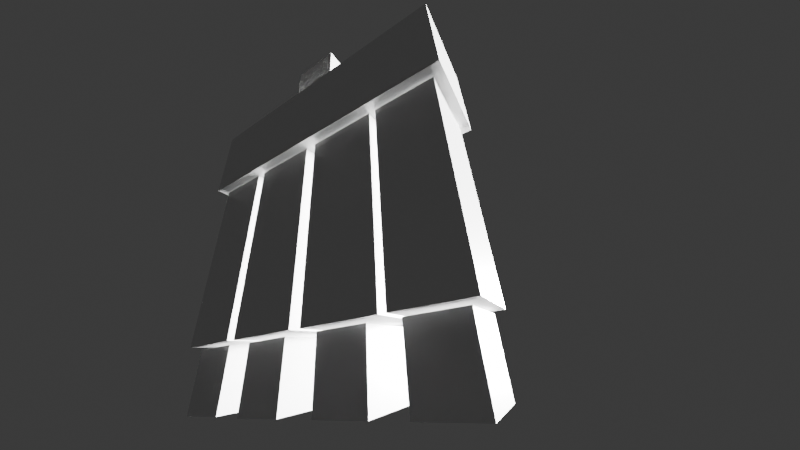 # Source: challenge10cubes.blend  (saved by Blender 4.0.36; exported with 4.5.12 LTS)
import bpy
from mathutils import Matrix  # noqa: F401  (used for matrix-valued properties, if any)

bpy.ops.wm.read_factory_settings(use_empty=True)
scene = bpy.context.scene
scene.name = 'Scene'

# ---- collections
col_collection = bpy.data.collections.new('Collection'); scene.collection.children.link(col_collection)

# ---- materials (node trees are filled in below, after node groups)
mat_material = bpy.data.materials.new('Material')
mat_material.alpha_threshold = 0.0
mat_material.use_transparent_shadow = False
mat_material.roughness = 0.5
mat_material.line_color = (0.0, 0.0, 0.0, 1.0)
mat_material_001 = bpy.data.materials.new('Material.001')
mat_material_001.alpha_threshold = 0.0
mat_material_001.use_transparent_shadow = False
mat_material_001.roughness = 0.5
mat_material_001.line_color = (0.0, 0.0, 0.0, 1.0)
mat_material_002 = bpy.data.materials.new('Material.002')
mat_material_002.alpha_threshold = 0.0
mat_material_002.use_transparent_shadow = False
mat_material_002.roughness = 0.5
mat_material_002.line_color = (0.0, 0.0, 0.0, 1.0)
mat_material_003 = bpy.data.materials.new('Material.003')
mat_material_003.alpha_threshold = 0.0
mat_material_003.use_transparent_shadow = False
mat_material_003.roughness = 0.5
mat_material_003.line_color = (0.0, 0.0, 0.0, 1.0)
mat_material_004 = bpy.data.materials.new('Material.004')
mat_material_004.alpha_threshold = 0.0
mat_material_004.use_transparent_shadow = False
mat_material_004.roughness = 0.5
mat_material_004.line_color = (0.0, 0.0, 0.0, 1.0)
mat_material_005 = bpy.data.materials.new('Material.005')
mat_material_005.alpha_threshold = 0.0
mat_material_005.use_transparent_shadow = False
mat_material_005.roughness = 0.5
mat_material_005.line_color = (0.0, 0.0, 0.0, 1.0)
mat_material_006 = bpy.data.materials.new('Material.006')
mat_material_006.alpha_threshold = 0.0
mat_material_006.use_transparent_shadow = False
mat_material_006.roughness = 0.5
mat_material_006.line_color = (0.0, 0.0, 0.0, 1.0)
mat_material_007 = bpy.data.materials.new('Material.007')
mat_material_007.alpha_threshold = 0.0
mat_material_007.use_transparent_shadow = False
mat_material_007.roughness = 0.5
mat_material_007.line_color = (0.0, 0.0, 0.0, 1.0)
mat_material_008 = bpy.data.materials.new('Material.008')
mat_material_008.alpha_threshold = 0.0
mat_material_008.use_transparent_shadow = False
mat_material_008.roughness = 0.5
mat_material_008.line_color = (0.0, 0.0, 0.0, 1.0)
mat_material_009 = bpy.data.materials.new('Material.009')
mat_material_009.alpha_threshold = 0.0
mat_material_009.use_transparent_shadow = False
mat_material_009.roughness = 0.5
mat_material_009.line_color = (0.0, 0.0, 0.0, 1.0)
mat_faice = bpy.data.materials.new('faice')
mat_faice.use_transparent_shadow = False
mat_faice.preview_render_type = 'HAIR'
mat_black = bpy.data.materials.new('Black')
mat_black.use_transparent_shadow = False
mat_hair = bpy.data.materials.new('hair')
mat_hair.use_transparent_shadow = False
mat_face_dark = bpy.data.materials.new('face dark')
mat_face_dark.use_transparent_shadow = False
mat_lips = bpy.data.materials.new('lips')
mat_lips.use_transparent_shadow = False
mat_dark_hair = bpy.data.materials.new('dark hair')
mat_dark_hair.use_transparent_shadow = False
mat_eyes = bpy.data.materials.new('eyes')
mat_eyes.use_transparent_shadow = False
mat_dark_gray = bpy.data.materials.new('dark gray')
mat_dark_gray.use_transparent_shadow = False
mat_grey = bpy.data.materials.new('grey')
mat_grey.use_transparent_shadow = False
mat_light_grey = bpy.data.materials.new('light grey')
mat_light_grey.use_transparent_shadow = False
mat_white = bpy.data.materials.new('white')
mat_white.use_transparent_shadow = False

# ---- material node trees
mat_material.use_nodes = True; mat_material.node_tree.nodes.clear()
_N = mat_material.node_tree.nodes; _L = mat_material.node_tree.links
n0 = _N.new('ShaderNodeOutputMaterial'); n0.name = 'Material Output'; n0.location = (300, 300)
n1 = _N.new('ShaderNodeBsdfPrincipled'); n1.name = 'Principled BSDF'; n1.location = (10, 300)
n1.subsurface_method = 'RANDOM_WALK_SKIN'
n1.inputs[3].default_value = 1.45
n1.inputs[10].default_value = 0.0
_L.new(n1.outputs[0], n0.inputs[0])
n0.is_active_output = True
mat_material_001.use_nodes = True; mat_material_001.node_tree.nodes.clear()
_N = mat_material_001.node_tree.nodes; _L = mat_material_001.node_tree.links
n0 = _N.new('ShaderNodeOutputMaterial'); n0.name = 'Material Output'; n0.location = (300, 300)
n1 = _N.new('ShaderNodeBsdfPrincipled'); n1.name = 'Principled BSDF'; n1.location = (10, 300)
n1.subsurface_method = 'RANDOM_WALK_SKIN'
n1.inputs[3].default_value = 1.45
n1.inputs[10].default_value = 0.0
_L.new(n1.outputs[0], n0.inputs[0])
n0.is_active_output = True
mat_material_002.use_nodes = True; mat_material_002.node_tree.nodes.clear()
_N = mat_material_002.node_tree.nodes; _L = mat_material_002.node_tree.links
n0 = _N.new('ShaderNodeOutputMaterial'); n0.name = 'Material Output'; n0.location = (300, 300)
n1 = _N.new('ShaderNodeBsdfPrincipled'); n1.name = 'Principled BSDF'; n1.location = (10, 300)
n1.subsurface_method = 'RANDOM_WALK_SKIN'
n1.inputs[3].default_value = 1.45
n1.inputs[10].default_value = 0.0
_L.new(n1.outputs[0], n0.inputs[0])
n0.is_active_output = True
mat_material_003.use_nodes = True; mat_material_003.node_tree.nodes.clear()
_N = mat_material_003.node_tree.nodes; _L = mat_material_003.node_tree.links
n0 = _N.new('ShaderNodeOutputMaterial'); n0.name = 'Material Output'; n0.location = (300, 300)
n1 = _N.new('ShaderNodeBsdfPrincipled'); n1.name = 'Principled BSDF'; n1.location = (10, 300)
n1.subsurface_method = 'RANDOM_WALK_SKIN'
n1.inputs[3].default_value = 1.45
n1.inputs[10].default_value = 0.0
_L.new(n1.outputs[0], n0.inputs[0])
n0.is_active_output = True
mat_material_004.use_nodes = True; mat_material_004.node_tree.nodes.clear()
_N = mat_material_004.node_tree.nodes; _L = mat_material_004.node_tree.links
n0 = _N.new('ShaderNodeOutputMaterial'); n0.name = 'Material Output'; n0.location = (300, 300)
n1 = _N.new('ShaderNodeBsdfPrincipled'); n1.name = 'Principled BSDF'; n1.location = (10, 300)
n1.subsurface_method = 'RANDOM_WALK_SKIN'
n1.inputs[3].default_value = 1.45
n1.inputs[10].default_value = 0.0
_L.new(n1.outputs[0], n0.inputs[0])
n0.is_active_output = True
mat_material_005.use_nodes = True; mat_material_005.node_tree.nodes.clear()
_N = mat_material_005.node_tree.nodes; _L = mat_material_005.node_tree.links
n0 = _N.new('ShaderNodeOutputMaterial'); n0.name = 'Material Output'; n0.location = (300, 300)
n1 = _N.new('ShaderNodeBsdfPrincipled'); n1.name = 'Principled BSDF'; n1.location = (10, 300)
n1.subsurface_method = 'RANDOM_WALK_SKIN'
n1.inputs[3].default_value = 1.45
n1.inputs[10].default_value = 0.0
_L.new(n1.outputs[0], n0.inputs[0])
n0.is_active_output = True
mat_material_006.use_nodes = True; mat_material_006.node_tree.nodes.clear()
_N = mat_material_006.node_tree.nodes; _L = mat_material_006.node_tree.links
n0 = _N.new('ShaderNodeOutputMaterial'); n0.name = 'Material Output'; n0.location = (300, 300)
n1 = _N.new('ShaderNodeBsdfPrincipled'); n1.name = 'Principled BSDF'; n1.location = (10, 300)
n1.subsurface_method = 'RANDOM_WALK_SKIN'
n1.inputs[3].default_value = 1.45
n1.inputs[10].default_value = 0.0
_L.new(n1.outputs[0], n0.inputs[0])
n0.is_active_output = True
mat_material_007.use_nodes = True; mat_material_007.node_tree.nodes.clear()
_N = mat_material_007.node_tree.nodes; _L = mat_material_007.node_tree.links
n0 = _N.new('ShaderNodeOutputMaterial'); n0.name = 'Material Output'; n0.location = (300, 300)
n1 = _N.new('ShaderNodeBsdfPrincipled'); n1.name = 'Principled BSDF'; n1.location = (10, 300)
n1.subsurface_method = 'RANDOM_WALK_SKIN'
n1.inputs[3].default_value = 1.45
n1.inputs[10].default_value = 0.0
_L.new(n1.outputs[0], n0.inputs[0])
n0.is_active_output = True
mat_material_008.use_nodes = True; mat_material_008.node_tree.nodes.clear()
_N = mat_material_008.node_tree.nodes; _L = mat_material_008.node_tree.links
n0 = _N.new('ShaderNodeOutputMaterial'); n0.name = 'Material Output'; n0.location = (300, 300)
n1 = _N.new('ShaderNodeBsdfPrincipled'); n1.name = 'Principled BSDF'; n1.location = (10, 300)
n1.subsurface_method = 'RANDOM_WALK_SKIN'
n1.inputs[3].default_value = 1.45
n1.inputs[10].default_value = 0.0
_L.new(n1.outputs[0], n0.inputs[0])
n0.is_active_output = True
mat_material_009.use_nodes = True; mat_material_009.node_tree.nodes.clear()
_N = mat_material_009.node_tree.nodes; _L = mat_material_009.node_tree.links
n0 = _N.new('ShaderNodeOutputMaterial'); n0.name = 'Material Output'; n0.location = (300, 300)
n1 = _N.new('ShaderNodeBsdfPrincipled'); n1.name = 'Principled BSDF'; n1.location = (10, 300)
n1.subsurface_method = 'RANDOM_WALK_SKIN'
n1.inputs[3].default_value = 1.45
n1.inputs[10].default_value = 0.0
_L.new(n1.outputs[0], n0.inputs[0])
n0.is_active_output = True
mat_faice.use_nodes = True; mat_faice.node_tree.nodes.clear()
_N = mat_faice.node_tree.nodes; _L = mat_faice.node_tree.links
n0 = _N.new('ShaderNodeBsdfPrincipled'); n0.name = 'Principled BSDF'; n0.location = (10, 300)
n0.subsurface_method = 'RANDOM_WALK_SKIN'
n0.inputs[3].default_value = 1.45
n1 = _N.new('ShaderNodeOutputMaterial'); n1.name = 'Material Output'; n1.location = (300, 300)
_L.new(n0.outputs[0], n1.inputs[0])
n1.is_active_output = True
mat_hair.use_nodes = True; mat_hair.node_tree.nodes.clear()
_N = mat_hair.node_tree.nodes; _L = mat_hair.node_tree.links
n0 = _N.new('ShaderNodeBsdfPrincipled'); n0.name = 'Principled BSDF'; n0.location = (10, 300)
n0.subsurface_method = 'RANDOM_WALK_SKIN'
n0.inputs[3].default_value = 1.45
n1 = _N.new('ShaderNodeOutputMaterial'); n1.name = 'Material Output'; n1.location = (300, 300)
_L.new(n0.outputs[0], n1.inputs[0])
n1.is_active_output = True
mat_face_dark.use_nodes = True; mat_face_dark.node_tree.nodes.clear()
_N = mat_face_dark.node_tree.nodes; _L = mat_face_dark.node_tree.links
n0 = _N.new('ShaderNodeBsdfPrincipled'); n0.name = 'Principled BSDF'; n0.location = (10, 300)
n0.subsurface_method = 'RANDOM_WALK_SKIN'
n0.inputs[3].default_value = 1.45
n1 = _N.new('ShaderNodeOutputMaterial'); n1.name = 'Material Output'; n1.location = (300, 300)
_L.new(n0.outputs[0], n1.inputs[0])
n1.is_active_output = True
mat_lips.use_nodes = True; mat_lips.node_tree.nodes.clear()
_N = mat_lips.node_tree.nodes; _L = mat_lips.node_tree.links
n0 = _N.new('ShaderNodeBsdfPrincipled'); n0.name = 'Principled BSDF'; n0.location = (10, 300)
n0.subsurface_method = 'RANDOM_WALK_SKIN'
n0.inputs[3].default_value = 1.45
n1 = _N.new('ShaderNodeOutputMaterial'); n1.name = 'Material Output'; n1.location = (300, 300)
_L.new(n0.outputs[0], n1.inputs[0])
n1.is_active_output = True
mat_dark_hair.use_nodes = True; mat_dark_hair.node_tree.nodes.clear()
_N = mat_dark_hair.node_tree.nodes; _L = mat_dark_hair.node_tree.links
n0 = _N.new('ShaderNodeBsdfPrincipled'); n0.name = 'Principled BSDF'; n0.location = (10, 300)
n0.subsurface_method = 'RANDOM_WALK_SKIN'
n0.inputs[3].default_value = 1.45
n1 = _N.new('ShaderNodeOutputMaterial'); n1.name = 'Material Output'; n1.location = (300, 300)
_L.new(n0.outputs[0], n1.inputs[0])
n1.is_active_output = True
mat_eyes.use_nodes = True; mat_eyes.node_tree.nodes.clear()
_N = mat_eyes.node_tree.nodes; _L = mat_eyes.node_tree.links
n0 = _N.new('ShaderNodeBsdfPrincipled'); n0.name = 'Principled BSDF'; n0.location = (10, 300)
n0.subsurface_method = 'RANDOM_WALK_SKIN'
n0.inputs[3].default_value = 1.45
n1 = _N.new('ShaderNodeOutputMaterial'); n1.name = 'Material Output'; n1.location = (300, 300)
_L.new(n0.outputs[0], n1.inputs[0])
n1.is_active_output = True
mat_dark_gray.use_nodes = True; mat_dark_gray.node_tree.nodes.clear()
_N = mat_dark_gray.node_tree.nodes; _L = mat_dark_gray.node_tree.links
n0 = _N.new('ShaderNodeBsdfPrincipled'); n0.name = 'Principled BSDF'; n0.location = (10, 300)
n0.subsurface_method = 'RANDOM_WALK_SKIN'
n0.inputs[3].default_value = 1.45
n1 = _N.new('ShaderNodeOutputMaterial'); n1.name = 'Material Output'; n1.location = (300, 300)
_L.new(n0.outputs[0], n1.inputs[0])
n1.is_active_output = True
mat_grey.use_nodes = True; mat_grey.node_tree.nodes.clear()
_N = mat_grey.node_tree.nodes; _L = mat_grey.node_tree.links
n0 = _N.new('ShaderNodeBsdfPrincipled'); n0.name = 'Principled BSDF'; n0.location = (10, 300)
n0.subsurface_method = 'RANDOM_WALK_SKIN'
n0.inputs[3].default_value = 1.45
n1 = _N.new('ShaderNodeOutputMaterial'); n1.name = 'Material Output'; n1.location = (300, 300)
_L.new(n0.outputs[0], n1.inputs[0])
n1.is_active_output = True
mat_light_grey.use_nodes = True; mat_light_grey.node_tree.nodes.clear()
_N = mat_light_grey.node_tree.nodes; _L = mat_light_grey.node_tree.links
n0 = _N.new('ShaderNodeBsdfPrincipled'); n0.name = 'Principled BSDF'; n0.location = (10, 300)
n0.subsurface_method = 'RANDOM_WALK_SKIN'
n0.inputs[3].default_value = 1.45
n1 = _N.new('ShaderNodeOutputMaterial'); n1.name = 'Material Output'; n1.location = (300, 300)
_L.new(n0.outputs[0], n1.inputs[0])
n1.is_active_output = True
mat_white.use_nodes = True; mat_white.node_tree.nodes.clear()
_N = mat_white.node_tree.nodes; _L = mat_white.node_tree.links
n0 = _N.new('ShaderNodeBsdfPrincipled'); n0.name = 'Principled BSDF'; n0.location = (10, 300)
n0.inputs[3].default_value = 1.45
n1 = _N.new('ShaderNodeOutputMaterial'); n1.name = 'Material Output'; n1.location = (300, 300)
_L.new(n0.outputs[0], n1.inputs[0])
n1.is_active_output = True

# ---- world
world_world = bpy.data.worlds.new('World'); scene.world = world_world
world_world.use_nodes = True; world_world.node_tree.nodes.clear()
_N = world_world.node_tree.nodes; _L = world_world.node_tree.links
n0 = _N.new('ShaderNodeOutputWorld'); n0.name = 'World Output'; n0.location = (300, 300)
n1 = _N.new('ShaderNodeBackground'); n1.name = 'Background'; n1.location = (10, 300)
n1.inputs[0].default_value = (0.05088, 0.05088, 0.05088, 1.0)
_L.new(n1.outputs[0], n0.inputs[0])
n0.is_active_output = True
world_world.color = (0.05088, 0.05088, 0.05088)
world_world.use_sun_shadow = False
world_world.sun_shadow_jitter_overblur = 0.0

# ---- cameras
cam_camera = bpy.data.cameras.new('Camera')
cam_camera.clip_end = 100.0
cam_camera.lens = 12.0
cam_camera.ortho_scale = 7.314

# ---- lights
light_light = bpy.data.lights.new('Light', 'SPOT')
light_light.transmission_factor = 0.0
light_light.energy = 1000.0
light_light.shadow_soft_size = 0.45
light_light.shadow_maximum_resolution = 0.006
light_light.use_absolute_resolution = True
light_light.spot_size = 1.74
light_light.use_soft_falloff = False
light_light_001 = bpy.data.lights.new('Light.001', 'SPOT')
light_light_001.transmission_factor = 0.0
light_light_001.energy = 1000.0
light_light_001.shadow_soft_size = 0.45
light_light_001.shadow_maximum_resolution = 0.006
light_light_001.use_absolute_resolution = True
light_light_001.spot_size = 1.74
light_light_001.use_soft_falloff = False
light_light_002 = bpy.data.lights.new('Light.002', 'SUN')
light_light_002.transmission_factor = 0.0
light_light_002.angle = 0.1993
light_light_002.energy = 1000.0
light_light_002.shadow_soft_size = 0.45
light_light_002.shadow_cascade_max_distance = 1000.0
light_light_003 = bpy.data.lights.new('Light.003', 'SPOT')
light_light_003.transmission_factor = 0.0
light_light_003.energy = 1000.0
light_light_003.shadow_soft_size = 0.45
light_light_003.shadow_maximum_resolution = 0.006
light_light_003.use_absolute_resolution = True
light_light_003.spot_size = 1.74
light_light_003.use_soft_falloff = False

# ---- meshes
me_cube = bpy.data.meshes.new('Cube')
me_cube.from_pydata([(1.0, 1.0, 1.0), (1.0, 1.0, -1.0), (1.0, -1.0, 1.0), (1.0, -1.0, -1.0), (-1.0, 1.0, 1.0), (-1.0, 1.0, -1.0), (-1.0, -1.0, 1.0), (-1.0, -1.0, -1.0)], [], [(0, 4, 6, 2), (3, 2, 6, 7), (7, 6, 4, 5), (5, 1, 3, 7), (1, 0, 2, 3), (5, 4, 0, 1)])
_uv = me_cube.uv_layers.new(name='UVMap')
_uv.uv.foreach_set('vector', [0.625, 0.5, 0.875, 0.5, 0.875, 0.75, 0.625, 0.75, 0.375, 0.75, 0.625, 0.75, 0.625, 1.0, 0.375, 1.0, 0.375, 0.0, 0.625, 0.0, 0.625, 0.25, 0.375, 0.25, 0.125, 0.5, 0.375, 0.5, 0.375, 0.75, 0.125, 0.75, 0.375, 0.5, 0.625, 0.5, 0.625, 0.75, 0.375, 0.75, 0.375, 0.25, 0.625, 0.25, 0.625, 0.5, 0.375, 0.5])
me_cube.materials.append(mat_material)
me_cube.use_mirror_vertex_groups = False
me_cube.update()
me_cube_001 = bpy.data.meshes.new('Cube.001')
me_cube_001.from_pydata([(1.0, 1.0, 1.0), (1.0, 1.0, -1.0), (1.0, -1.0, 1.0), (1.0, -1.0, -1.0), (-1.0, 1.0, 1.0), (-1.0, 1.0, -1.0), (-1.0, -1.0, 1.0), (-1.0, -1.0, -1.0)], [], [(0, 4, 6, 2), (3, 2, 6, 7), (7, 6, 4, 5), (5, 1, 3, 7), (1, 0, 2, 3), (5, 4, 0, 1)])
_uv = me_cube_001.uv_layers.new(name='UVMap')
_uv.uv.foreach_set('vector', [0.625, 0.5, 0.875, 0.5, 0.875, 0.75, 0.625, 0.75, 0.375, 0.75, 0.625, 0.75, 0.625, 1.0, 0.375, 1.0, 0.375, 0.0, 0.625, 0.0, 0.625, 0.25, 0.375, 0.25, 0.125, 0.5, 0.375, 0.5, 0.375, 0.75, 0.125, 0.75, 0.375, 0.5, 0.625, 0.5, 0.625, 0.75, 0.375, 0.75, 0.375, 0.25, 0.625, 0.25, 0.625, 0.5, 0.375, 0.5])
me_cube_001.materials.append(mat_material_001)
me_cube_001.use_mirror_vertex_groups = False
me_cube_001.update()
me_cube_002 = bpy.data.meshes.new('Cube.002')
me_cube_002.from_pydata([(1.0, 1.0, 1.0), (1.0, 1.0, -1.0), (1.0, -1.0, 1.0), (1.0, -1.0, -1.0), (-1.0, 1.0, 1.0), (-1.0, 1.0, -1.0), (-1.0, -1.0, 1.0), (-1.0, -1.0, -1.0)], [], [(0, 4, 6, 2), (3, 2, 6, 7), (7, 6, 4, 5), (5, 1, 3, 7), (1, 0, 2, 3), (5, 4, 0, 1)])
_uv = me_cube_002.uv_layers.new(name='UVMap')
_uv.uv.foreach_set('vector', [0.625, 0.5, 0.875, 0.5, 0.875, 0.75, 0.625, 0.75, 0.375, 0.75, 0.625, 0.75, 0.625, 1.0, 0.375, 1.0, 0.375, 0.0, 0.625, 0.0, 0.625, 0.25, 0.375, 0.25, 0.125, 0.5, 0.375, 0.5, 0.375, 0.75, 0.125, 0.75, 0.375, 0.5, 0.625, 0.5, 0.625, 0.75, 0.375, 0.75, 0.375, 0.25, 0.625, 0.25, 0.625, 0.5, 0.375, 0.5])
me_cube_002.materials.append(mat_material_002)
me_cube_002.use_mirror_vertex_groups = False
me_cube_002.update()
me_cube_003 = bpy.data.meshes.new('Cube.003')
me_cube_003.from_pydata([(1.0, 1.0, 1.0), (1.0, 1.0, -1.0), (1.0, -1.0, 1.0), (1.0, -1.0, -1.0), (-1.0, 1.0, 1.0), (-1.0, 1.0, -1.0), (-1.0, -1.0, 1.0), (-1.0, -1.0, -1.0)], [], [(0, 4, 6, 2), (3, 2, 6, 7), (7, 6, 4, 5), (5, 1, 3, 7), (1, 0, 2, 3), (5, 4, 0, 1)])
_uv = me_cube_003.uv_layers.new(name='UVMap')
_uv.uv.foreach_set('vector', [0.625, 0.5, 0.875, 0.5, 0.875, 0.75, 0.625, 0.75, 0.375, 0.75, 0.625, 0.75, 0.625, 1.0, 0.375, 1.0, 0.375, 0.0, 0.625, 0.0, 0.625, 0.25, 0.375, 0.25, 0.125, 0.5, 0.375, 0.5, 0.375, 0.75, 0.125, 0.75, 0.375, 0.5, 0.625, 0.5, 0.625, 0.75, 0.375, 0.75, 0.375, 0.25, 0.625, 0.25, 0.625, 0.5, 0.375, 0.5])
me_cube_003.materials.append(mat_material_003)
me_cube_003.use_mirror_vertex_groups = False
me_cube_003.update()
me_cube_004 = bpy.data.meshes.new('Cube.004')
me_cube_004.from_pydata([(1.0, 1.0, 1.0), (1.0, 1.0, -1.0), (1.0, -1.0, 1.0), (1.0, -1.0, -1.0), (-1.0, 1.0, 1.0), (-1.0, 1.0, -1.0), (-1.0, -1.0, 1.0), (-1.0, -1.0, -1.0)], [], [(0, 4, 6, 2), (3, 2, 6, 7), (7, 6, 4, 5), (5, 1, 3, 7), (1, 0, 2, 3), (5, 4, 0, 1)])
_uv = me_cube_004.uv_layers.new(name='UVMap')
_uv.uv.foreach_set('vector', [0.625, 0.5, 0.875, 0.5, 0.875, 0.75, 0.625, 0.75, 0.375, 0.75, 0.625, 0.75, 0.625, 1.0, 0.375, 1.0, 0.375, 0.0, 0.625, 0.0, 0.625, 0.25, 0.375, 0.25, 0.125, 0.5, 0.375, 0.5, 0.375, 0.75, 0.125, 0.75, 0.375, 0.5, 0.625, 0.5, 0.625, 0.75, 0.375, 0.75, 0.375, 0.25, 0.625, 0.25, 0.625, 0.5, 0.375, 0.5])
me_cube_004.materials.append(mat_material_004)
me_cube_004.use_mirror_vertex_groups = False
me_cube_004.update()
me_cube_005 = bpy.data.meshes.new('Cube.005')
me_cube_005.from_pydata([(1.0, 1.0, 1.0), (1.0, 1.0, -1.0), (1.0, -1.0, 1.0), (1.0, -1.0, -1.0), (-1.0, 1.0, 1.0), (-1.0, 1.0, -1.0), (-1.0, -1.0, 1.0), (-1.0, -1.0, -1.0)], [], [(0, 4, 6, 2), (3, 2, 6, 7), (7, 6, 4, 5), (5, 1, 3, 7), (1, 0, 2, 3), (5, 4, 0, 1)])
_uv = me_cube_005.uv_layers.new(name='UVMap')
_uv.uv.foreach_set('vector', [0.625, 0.5, 0.875, 0.5, 0.875, 0.75, 0.625, 0.75, 0.375, 0.75, 0.625, 0.75, 0.625, 1.0, 0.375, 1.0, 0.375, 0.0, 0.625, 0.0, 0.625, 0.25, 0.375, 0.25, 0.125, 0.5, 0.375, 0.5, 0.375, 0.75, 0.125, 0.75, 0.375, 0.5, 0.625, 0.5, 0.625, 0.75, 0.375, 0.75, 0.375, 0.25, 0.625, 0.25, 0.625, 0.5, 0.375, 0.5])
me_cube_005.materials.append(mat_material_005)
me_cube_005.use_mirror_vertex_groups = False
me_cube_005.update()
me_cube_006 = bpy.data.meshes.new('Cube.006')
me_cube_006.from_pydata([(1.0, 1.0, 1.0), (1.0, 1.0, -1.0), (1.0, -1.0, 1.0), (1.0, -1.0, -1.0), (-1.0, 1.0, 1.0), (-1.0, 1.0, -1.0), (-1.0, -1.0, 1.0), (-1.0, -1.0, -1.0)], [], [(0, 4, 6, 2), (3, 2, 6, 7), (7, 6, 4, 5), (5, 1, 3, 7), (1, 0, 2, 3), (5, 4, 0, 1)])
_uv = me_cube_006.uv_layers.new(name='UVMap')
_uv.uv.foreach_set('vector', [0.625, 0.5, 0.875, 0.5, 0.875, 0.75, 0.625, 0.75, 0.375, 0.75, 0.625, 0.75, 0.625, 1.0, 0.375, 1.0, 0.375, 0.0, 0.625, 0.0, 0.625, 0.25, 0.375, 0.25, 0.125, 0.5, 0.375, 0.5, 0.375, 0.75, 0.125, 0.75, 0.375, 0.5, 0.625, 0.5, 0.625, 0.75, 0.375, 0.75, 0.375, 0.25, 0.625, 0.25, 0.625, 0.5, 0.375, 0.5])
me_cube_006.materials.append(mat_material_006)
me_cube_006.use_mirror_vertex_groups = False
me_cube_006.update()
me_cube_007 = bpy.data.meshes.new('Cube.007')
me_cube_007.from_pydata([(1.0, 1.0, 1.0), (1.0, 1.0, -1.0), (1.0, -1.0, 1.0), (1.0, -1.0, -1.0), (-1.0, 1.0, 1.0), (-1.0, 1.0, -1.0), (-1.0, -1.0, 1.0), (-1.0, -1.0, -1.0)], [], [(0, 4, 6, 2), (3, 2, 6, 7), (7, 6, 4, 5), (5, 1, 3, 7), (1, 0, 2, 3), (5, 4, 0, 1)])
_uv = me_cube_007.uv_layers.new(name='UVMap')
_uv.uv.foreach_set('vector', [0.625, 0.5, 0.875, 0.5, 0.875, 0.75, 0.625, 0.75, 0.375, 0.75, 0.625, 0.75, 0.625, 1.0, 0.375, 1.0, 0.375, 0.0, 0.625, 0.0, 0.625, 0.25, 0.375, 0.25, 0.125, 0.5, 0.375, 0.5, 0.375, 0.75, 0.125, 0.75, 0.375, 0.5, 0.625, 0.5, 0.625, 0.75, 0.375, 0.75, 0.375, 0.25, 0.625, 0.25, 0.625, 0.5, 0.375, 0.5])
me_cube_007.materials.append(mat_material_007)
me_cube_007.use_mirror_vertex_groups = False
me_cube_007.update()
me_cube_008 = bpy.data.meshes.new('Cube.008')
me_cube_008.from_pydata([(1.0, 1.0, 1.0), (1.0, 1.0, -1.0), (1.0, -1.0, 1.0), (1.0, -1.0, -1.0), (-1.0, 1.0, 1.0), (-1.0, 1.0, -1.0), (-1.0, -1.0, 1.0), (-1.0, -1.0, -1.0)], [], [(0, 4, 6, 2), (3, 2, 6, 7), (7, 6, 4, 5), (5, 1, 3, 7), (1, 0, 2, 3), (5, 4, 0, 1)])
_uv = me_cube_008.uv_layers.new(name='UVMap')
_uv.uv.foreach_set('vector', [0.625, 0.5, 0.875, 0.5, 0.875, 0.75, 0.625, 0.75, 0.375, 0.75, 0.625, 0.75, 0.625, 1.0, 0.375, 1.0, 0.375, 0.0, 0.625, 0.0, 0.625, 0.25, 0.375, 0.25, 0.125, 0.5, 0.375, 0.5, 0.375, 0.75, 0.125, 0.75, 0.375, 0.5, 0.625, 0.5, 0.625, 0.75, 0.375, 0.75, 0.375, 0.25, 0.625, 0.25, 0.625, 0.5, 0.375, 0.5])
me_cube_008.materials.append(mat_material_008)
me_cube_008.use_mirror_vertex_groups = False
me_cube_008.update()
me_cube_009 = bpy.data.meshes.new('Cube.009')
me_cube_009.from_pydata([(1.0, 1.0, 1.0), (1.0, 1.0, -1.0), (1.0, -1.0, 1.0), (1.0, -1.0, -1.0), (-1.0, 1.0, 1.0), (-1.0, 1.0, -1.0), (-1.0, -1.0, 1.0), (-1.0, -1.0, -1.0)], [], [(0, 4, 6, 2), (3, 2, 6, 7), (7, 6, 4, 5), (5, 1, 3, 7), (1, 0, 2, 3), (5, 4, 0, 1)])
_uv = me_cube_009.uv_layers.new(name='UVMap')
_uv.uv.foreach_set('vector', [0.625, 0.5, 0.875, 0.5, 0.875, 0.75, 0.625, 0.75, 0.375, 0.75, 0.625, 0.75, 0.625, 1.0, 0.375, 1.0, 0.375, 0.0, 0.625, 0.0, 0.625, 0.25, 0.375, 0.25, 0.125, 0.5, 0.375, 0.5, 0.375, 0.75, 0.125, 0.75, 0.375, 0.5, 0.625, 0.5, 0.625, 0.75, 0.375, 0.75, 0.375, 0.25, 0.625, 0.25, 0.625, 0.5, 0.375, 0.5])
me_cube_009.materials.append(mat_material_009)
me_cube_009.use_mirror_vertex_groups = False
me_cube_009.update()

# ---- objects
ob_cube = bpy.data.objects.new('Cube', me_cube)
ob_light = bpy.data.objects.new('Light', light_light)
ob_camera = bpy.data.objects.new('Camera', cam_camera)
ob_cube_001 = bpy.data.objects.new('Cube.001', me_cube_001)
ob_cube_002 = bpy.data.objects.new('Cube.002', me_cube_002)
ob_cube_003 = bpy.data.objects.new('Cube.003', me_cube_003)
ob_cube_004 = bpy.data.objects.new('Cube.004', me_cube_004)
ob_cube_005 = bpy.data.objects.new('Cube.005', me_cube_005)
ob_cube_006 = bpy.data.objects.new('Cube.006', me_cube_006)
ob_cube_007 = bpy.data.objects.new('Cube.007', me_cube_007)
ob_cube_008 = bpy.data.objects.new('Cube.008', me_cube_008)
ob_cube_009 = bpy.data.objects.new('Cube.009', me_cube_009)
ob_gpencil = bpy.data.objects.new('GPencil', None)
ob_light_001 = bpy.data.objects.new('Light.001', light_light_001)
ob_light_002 = bpy.data.objects.new('Light.002', light_light_002)
ob_light_003 = bpy.data.objects.new('Light.003', light_light_003)

# ---- transforms, parenting, visibility, modifiers, constraints
ob_cube.location = (4.708, -2.769, 5.531)
ob_cube.scale = (1.115, 1.286, 3.352)
ob_cube.lock_rotations_4d = False
ob_cube.empty_display_type = 'ARROWS'
ob_cube.lineart.crease_threshold = 0.0
ob_light.location = (-3.578, -12.24, 2.546)
ob_light.rotation_euler = (-2.297, -1.302, 3.842)
ob_light.lock_rotations_4d = False
ob_light.empty_display_type = 'ARROWS'
ob_light.color = (0.0, 0.0, 0.0, 0.0)
ob_light.lineart.crease_threshold = 0.0
ob_camera.location = (-5.987, 3.899, 1.151)
ob_camera.rotation_euler = (2.041, 0.08127, 3.668)
ob_camera.lock_rotations_4d = False
ob_camera.empty_display_type = 'ARROWS'
ob_camera.color = (0.0, 0.0, 0.0, 0.0)
ob_camera.display_type = 'WIRE'
ob_camera.lineart.crease_threshold = 0.0
ob_cube_001.location = (4.72, -2.762, 1.084)
ob_cube_001.scale = (0.8427, 1.0, 1.0)
ob_cube_001.lock_rotations_4d = False
ob_cube_001.empty_display_type = 'ARROWS'
ob_cube_001.lineart.crease_threshold = 0.0
ob_cube_002.location = (0.5085, -2.785, 10.56)
ob_cube_002.scale = (5.635, 1.625, 1.625)
ob_cube_002.lock_rotations_4d = False
ob_cube_002.empty_display_type = 'ARROWS'
ob_cube_002.lineart.crease_threshold = 0.0
ob_cube_003.location = (0.6534, -2.486, 13.25)
ob_cube_003.lock_rotations_4d = False
ob_cube_003.empty_display_type = 'ARROWS'
ob_cube_003.lineart.crease_threshold = 0.0
ob_cube_004.location = (1.948, -2.769, 5.514)
ob_cube_004.scale = (1.286, 1.286, 3.352)
ob_cube_004.lock_rotations_4d = False
ob_cube_004.empty_display_type = 'ARROWS'
ob_cube_004.lineart.crease_threshold = 0.0
ob_cube_005.location = (-1.06, -2.769, 5.498)
ob_cube_005.scale = (1.286, 1.286, 3.352)
ob_cube_005.lock_rotations_4d = False
ob_cube_005.empty_display_type = 'ARROWS'
ob_cube_005.lineart.crease_threshold = 0.0
ob_cube_006.location = (-3.686, -2.769, 5.498)
ob_cube_006.scale = (1.101, 1.286, 3.352)
ob_cube_006.lock_rotations_4d = False
ob_cube_006.empty_display_type = 'ARROWS'
ob_cube_006.lineart.crease_threshold = 0.0
ob_cube_007.location = (1.976, -2.762, 1.051)
ob_cube_007.scale = (0.8427, 1.0, 1.0)
ob_cube_007.lock_rotations_4d = False
ob_cube_007.empty_display_type = 'ARROWS'
ob_cube_007.lineart.crease_threshold = 0.0
ob_cube_008.location = (-0.966, -2.762, 1.051)
ob_cube_008.scale = (0.8427, 1.0, 1.0)
ob_cube_008.lock_rotations_4d = False
ob_cube_008.empty_display_type = 'ARROWS'
ob_cube_008.lineart.crease_threshold = 0.0
ob_cube_009.location = (-3.674, -2.762, 1.051)
ob_cube_009.scale = (0.8427, 1.0, 1.0)
ob_cube_009.lock_rotations_4d = False
ob_cube_009.empty_display_type = 'ARROWS'
ob_cube_009.lineart.crease_threshold = 0.0
ob_gpencil.location = (-5.099, -0.88, -0.03258)
ob_gpencil.rotation_euler = (0.4332, -0.03217, -1.376)
ob_gpencil.empty_image_offset = (0.0, 0.0)
ob_gpencil.color = (0.0, 0.0, 0.0, 1.0)
ob_gpencil.use_grease_pencil_lights = True
ob_light_001.location = (3.265, -12.61, 2.546)
ob_light_001.rotation_euler = (-2.297, -1.302, 3.842)
ob_light_001.lock_rotations_4d = False
ob_light_001.empty_display_type = 'ARROWS'
ob_light_001.color = (0.0, 0.0, 0.0, 0.0)
ob_light_001.lineart.crease_threshold = 0.0
ob_light_002.location = (-2.342, -12.49, 14.78)
ob_light_002.rotation_euler = (-1.099, -1.386, 2.672)
ob_light_002.lock_rotations_4d = False
ob_light_002.empty_display_type = 'ARROWS'
ob_light_002.color = (0.0, 0.0, 0.0, 0.0)
ob_light_002.lineart.crease_threshold = 0.0
ob_light_003.location = (0.3657, -13.32, 6.437)
ob_light_003.rotation_euler = (-1.099, -1.386, 2.672)
ob_light_003.lock_rotations_4d = False
ob_light_003.empty_display_type = 'ARROWS'
ob_light_003.color = (0.0, 0.0, 0.0, 0.0)
ob_light_003.lineart.crease_threshold = 0.0

# ---- collection membership
col_collection.objects.link(ob_cube)
col_collection.objects.link(ob_light)
col_collection.objects.link(ob_camera)
col_collection.objects.link(ob_cube_001)
col_collection.objects.link(ob_cube_002)
col_collection.objects.link(ob_cube_003)
col_collection.objects.link(ob_cube_004)
col_collection.objects.link(ob_cube_005)
col_collection.objects.link(ob_cube_006)
col_collection.objects.link(ob_cube_007)
col_collection.objects.link(ob_cube_008)
col_collection.objects.link(ob_cube_009)
col_collection.objects.link(ob_gpencil)
col_collection.objects.link(ob_light_001)
col_collection.objects.link(ob_light_002)
col_collection.objects.link(ob_light_003)

# ---- scene / render settings (as saved in the file)
scene.camera = ob_camera
scene.frame_start = 1; scene.frame_end = 250; scene.frame_set(2)
scene.render.engine = 'BLENDER_EEVEE_NEXT'
scene.cycles.sampling_pattern = 'TABULATED_SOBOL'
bpy.context.view_layer.update()
